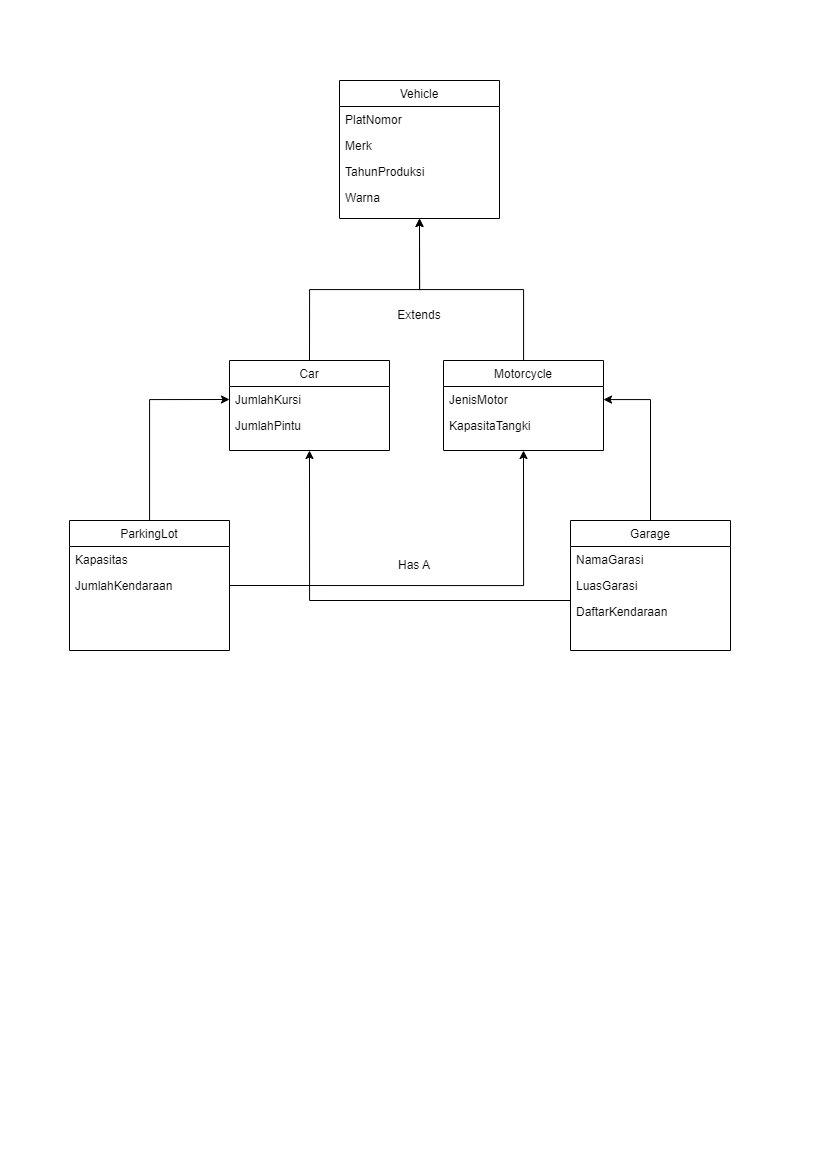

The diagram above was exported from draw.io. Its source (the exported page's mxGraphModel, read from the mxfile embedded in the PNG):
<mxGraphModel dx="1354" dy="668" grid="1" gridSize="10" guides="1" tooltips="1" connect="1" arrows="1" fold="1" page="1" pageScale="1" pageWidth="827" pageHeight="1169" math="0" shadow="0">
  <root>
    <mxCell id="WIyWlLk6GJQsqaUBKTNV-0" />
    <mxCell id="WIyWlLk6GJQsqaUBKTNV-1" parent="WIyWlLk6GJQsqaUBKTNV-0" />
    <mxCell id="zkfFHV4jXpPFQw0GAbJ--0" value="Vehicle" style="swimlane;fontStyle=0;align=center;verticalAlign=top;childLayout=stackLayout;horizontal=1;startSize=26;horizontalStack=0;resizeParent=1;resizeLast=0;collapsible=1;marginBottom=0;rounded=0;shadow=0;strokeWidth=1;" parent="WIyWlLk6GJQsqaUBKTNV-1" vertex="1">
      <mxGeometry x="339" y="80" width="160" height="138" as="geometry">
        <mxRectangle x="230" y="140" width="160" height="26" as="alternateBounds" />
      </mxGeometry>
    </mxCell>
    <mxCell id="zkfFHV4jXpPFQw0GAbJ--1" value="PlatNomor" style="text;align=left;verticalAlign=top;spacingLeft=4;spacingRight=4;overflow=hidden;rotatable=0;points=[[0,0.5],[1,0.5]];portConstraint=eastwest;" parent="zkfFHV4jXpPFQw0GAbJ--0" vertex="1">
      <mxGeometry y="26" width="160" height="26" as="geometry" />
    </mxCell>
    <mxCell id="zkfFHV4jXpPFQw0GAbJ--2" value="Merk" style="text;align=left;verticalAlign=top;spacingLeft=4;spacingRight=4;overflow=hidden;rotatable=0;points=[[0,0.5],[1,0.5]];portConstraint=eastwest;rounded=0;shadow=0;html=0;" parent="zkfFHV4jXpPFQw0GAbJ--0" vertex="1">
      <mxGeometry y="52" width="160" height="26" as="geometry" />
    </mxCell>
    <mxCell id="zkfFHV4jXpPFQw0GAbJ--3" value="TahunProduksi" style="text;align=left;verticalAlign=top;spacingLeft=4;spacingRight=4;overflow=hidden;rotatable=0;points=[[0,0.5],[1,0.5]];portConstraint=eastwest;rounded=0;shadow=0;html=0;" parent="zkfFHV4jXpPFQw0GAbJ--0" vertex="1">
      <mxGeometry y="78" width="160" height="26" as="geometry" />
    </mxCell>
    <mxCell id="zkfFHV4jXpPFQw0GAbJ--5" value="Warna" style="text;align=left;verticalAlign=top;spacingLeft=4;spacingRight=4;overflow=hidden;rotatable=0;points=[[0,0.5],[1,0.5]];portConstraint=eastwest;" parent="zkfFHV4jXpPFQw0GAbJ--0" vertex="1">
      <mxGeometry y="104" width="160" height="26" as="geometry" />
    </mxCell>
    <mxCell id="7PPtE8xCAcsXOWJvCU3f-7" style="edgeStyle=orthogonalEdgeStyle;rounded=0;orthogonalLoop=1;jettySize=auto;html=1;exitX=0.5;exitY=0;exitDx=0;exitDy=0;entryX=0.5;entryY=1;entryDx=0;entryDy=0;" parent="WIyWlLk6GJQsqaUBKTNV-1" source="zkfFHV4jXpPFQw0GAbJ--6" target="zkfFHV4jXpPFQw0GAbJ--0" edge="1">
      <mxGeometry relative="1" as="geometry" />
    </mxCell>
    <mxCell id="zkfFHV4jXpPFQw0GAbJ--6" value="Car" style="swimlane;fontStyle=0;align=center;verticalAlign=top;childLayout=stackLayout;horizontal=1;startSize=26;horizontalStack=0;resizeParent=1;resizeLast=0;collapsible=1;marginBottom=0;rounded=0;shadow=0;strokeWidth=1;" parent="WIyWlLk6GJQsqaUBKTNV-1" vertex="1">
      <mxGeometry x="229" y="360" width="160" height="90" as="geometry">
        <mxRectangle x="130" y="380" width="160" height="26" as="alternateBounds" />
      </mxGeometry>
    </mxCell>
    <mxCell id="zkfFHV4jXpPFQw0GAbJ--7" value="JumlahKursi" style="text;align=left;verticalAlign=top;spacingLeft=4;spacingRight=4;overflow=hidden;rotatable=0;points=[[0,0.5],[1,0.5]];portConstraint=eastwest;" parent="zkfFHV4jXpPFQw0GAbJ--6" vertex="1">
      <mxGeometry y="26" width="160" height="26" as="geometry" />
    </mxCell>
    <mxCell id="zkfFHV4jXpPFQw0GAbJ--8" value="JumlahPintu" style="text;align=left;verticalAlign=top;spacingLeft=4;spacingRight=4;overflow=hidden;rotatable=0;points=[[0,0.5],[1,0.5]];portConstraint=eastwest;rounded=0;shadow=0;html=0;" parent="zkfFHV4jXpPFQw0GAbJ--6" vertex="1">
      <mxGeometry y="52" width="160" height="26" as="geometry" />
    </mxCell>
    <mxCell id="yYXcNoU4uspDnpTxxeNE-1" style="edgeStyle=orthogonalEdgeStyle;rounded=0;orthogonalLoop=1;jettySize=auto;html=1;entryX=0;entryY=0.5;entryDx=0;entryDy=0;" parent="WIyWlLk6GJQsqaUBKTNV-1" source="7PPtE8xCAcsXOWJvCU3f-3" target="zkfFHV4jXpPFQw0GAbJ--7" edge="1">
      <mxGeometry relative="1" as="geometry" />
    </mxCell>
    <mxCell id="iVB5YuAi24EftNc4sXYN-2" style="edgeStyle=orthogonalEdgeStyle;rounded=0;orthogonalLoop=1;jettySize=auto;html=1;entryX=0.5;entryY=1;entryDx=0;entryDy=0;" edge="1" parent="WIyWlLk6GJQsqaUBKTNV-1" source="zkfFHV4jXpPFQw0GAbJ--17" target="zkfFHV4jXpPFQw0GAbJ--6">
      <mxGeometry relative="1" as="geometry">
        <Array as="points">
          <mxPoint x="309" y="600" />
        </Array>
      </mxGeometry>
    </mxCell>
    <mxCell id="zkfFHV4jXpPFQw0GAbJ--17" value="Garage" style="swimlane;fontStyle=0;align=center;verticalAlign=top;childLayout=stackLayout;horizontal=1;startSize=26;horizontalStack=0;resizeParent=1;resizeLast=0;collapsible=1;marginBottom=0;rounded=0;shadow=0;strokeWidth=1;" parent="WIyWlLk6GJQsqaUBKTNV-1" vertex="1">
      <mxGeometry x="570" y="520" width="160" height="130" as="geometry">
        <mxRectangle x="550" y="140" width="160" height="26" as="alternateBounds" />
      </mxGeometry>
    </mxCell>
    <mxCell id="zkfFHV4jXpPFQw0GAbJ--18" value="NamaGarasi" style="text;align=left;verticalAlign=top;spacingLeft=4;spacingRight=4;overflow=hidden;rotatable=0;points=[[0,0.5],[1,0.5]];portConstraint=eastwest;" parent="zkfFHV4jXpPFQw0GAbJ--17" vertex="1">
      <mxGeometry y="26" width="160" height="26" as="geometry" />
    </mxCell>
    <mxCell id="zkfFHV4jXpPFQw0GAbJ--19" value="LuasGarasi" style="text;align=left;verticalAlign=top;spacingLeft=4;spacingRight=4;overflow=hidden;rotatable=0;points=[[0,0.5],[1,0.5]];portConstraint=eastwest;rounded=0;shadow=0;html=0;" parent="zkfFHV4jXpPFQw0GAbJ--17" vertex="1">
      <mxGeometry y="52" width="160" height="26" as="geometry" />
    </mxCell>
    <mxCell id="zkfFHV4jXpPFQw0GAbJ--20" value="DaftarKendaraan" style="text;align=left;verticalAlign=top;spacingLeft=4;spacingRight=4;overflow=hidden;rotatable=0;points=[[0,0.5],[1,0.5]];portConstraint=eastwest;rounded=0;shadow=0;html=0;" parent="zkfFHV4jXpPFQw0GAbJ--17" vertex="1">
      <mxGeometry y="78" width="160" height="26" as="geometry" />
    </mxCell>
    <mxCell id="7PPtE8xCAcsXOWJvCU3f-8" style="edgeStyle=orthogonalEdgeStyle;rounded=0;orthogonalLoop=1;jettySize=auto;html=1;entryX=0.5;entryY=1;entryDx=0;entryDy=0;" parent="WIyWlLk6GJQsqaUBKTNV-1" source="7PPtE8xCAcsXOWJvCU3f-0" target="zkfFHV4jXpPFQw0GAbJ--0" edge="1">
      <mxGeometry relative="1" as="geometry" />
    </mxCell>
    <mxCell id="7PPtE8xCAcsXOWJvCU3f-0" value="Motorcycle" style="swimlane;fontStyle=0;align=center;verticalAlign=top;childLayout=stackLayout;horizontal=1;startSize=26;horizontalStack=0;resizeParent=1;resizeLast=0;collapsible=1;marginBottom=0;rounded=0;shadow=0;strokeWidth=1;" parent="WIyWlLk6GJQsqaUBKTNV-1" vertex="1">
      <mxGeometry x="443" y="360" width="160" height="90" as="geometry">
        <mxRectangle x="130" y="380" width="160" height="26" as="alternateBounds" />
      </mxGeometry>
    </mxCell>
    <mxCell id="7PPtE8xCAcsXOWJvCU3f-1" value="JenisMotor" style="text;align=left;verticalAlign=top;spacingLeft=4;spacingRight=4;overflow=hidden;rotatable=0;points=[[0,0.5],[1,0.5]];portConstraint=eastwest;" parent="7PPtE8xCAcsXOWJvCU3f-0" vertex="1">
      <mxGeometry y="26" width="160" height="26" as="geometry" />
    </mxCell>
    <mxCell id="7PPtE8xCAcsXOWJvCU3f-2" value="KapasitaTangki" style="text;align=left;verticalAlign=top;spacingLeft=4;spacingRight=4;overflow=hidden;rotatable=0;points=[[0,0.5],[1,0.5]];portConstraint=eastwest;rounded=0;shadow=0;html=0;" parent="7PPtE8xCAcsXOWJvCU3f-0" vertex="1">
      <mxGeometry y="52" width="160" height="26" as="geometry" />
    </mxCell>
    <mxCell id="7PPtE8xCAcsXOWJvCU3f-9" value="Extends" style="text;html=1;align=center;verticalAlign=middle;whiteSpace=wrap;rounded=0;" parent="WIyWlLk6GJQsqaUBKTNV-1" vertex="1">
      <mxGeometry x="389" y="300" width="60" height="30" as="geometry" />
    </mxCell>
    <mxCell id="7PPtE8xCAcsXOWJvCU3f-13" value="Has A" style="text;html=1;align=center;verticalAlign=middle;whiteSpace=wrap;rounded=0;" parent="WIyWlLk6GJQsqaUBKTNV-1" vertex="1">
      <mxGeometry x="384" y="550" width="60" height="30" as="geometry" />
    </mxCell>
    <mxCell id="yYXcNoU4uspDnpTxxeNE-2" style="edgeStyle=orthogonalEdgeStyle;rounded=0;orthogonalLoop=1;jettySize=auto;html=1;exitX=0.5;exitY=0;exitDx=0;exitDy=0;" parent="WIyWlLk6GJQsqaUBKTNV-1" source="zkfFHV4jXpPFQw0GAbJ--17" target="7PPtE8xCAcsXOWJvCU3f-1" edge="1">
      <mxGeometry relative="1" as="geometry" />
    </mxCell>
    <mxCell id="7PPtE8xCAcsXOWJvCU3f-3" value="ParkingLot" style="swimlane;fontStyle=0;align=center;verticalAlign=top;childLayout=stackLayout;horizontal=1;startSize=26;horizontalStack=0;resizeParent=1;resizeLast=0;collapsible=1;marginBottom=0;rounded=0;shadow=0;strokeWidth=1;" parent="WIyWlLk6GJQsqaUBKTNV-1" vertex="1">
      <mxGeometry x="69" y="520" width="160" height="130" as="geometry">
        <mxRectangle x="550" y="140" width="160" height="26" as="alternateBounds" />
      </mxGeometry>
    </mxCell>
    <mxCell id="7PPtE8xCAcsXOWJvCU3f-5" value="Kapasitas" style="text;align=left;verticalAlign=top;spacingLeft=4;spacingRight=4;overflow=hidden;rotatable=0;points=[[0,0.5],[1,0.5]];portConstraint=eastwest;rounded=0;shadow=0;html=0;" parent="7PPtE8xCAcsXOWJvCU3f-3" vertex="1">
      <mxGeometry y="26" width="160" height="26" as="geometry" />
    </mxCell>
    <mxCell id="7PPtE8xCAcsXOWJvCU3f-4" value="JumlahKendaraan" style="text;align=left;verticalAlign=top;spacingLeft=4;spacingRight=4;overflow=hidden;rotatable=0;points=[[0,0.5],[1,0.5]];portConstraint=eastwest;" parent="7PPtE8xCAcsXOWJvCU3f-3" vertex="1">
      <mxGeometry y="52" width="160" height="26" as="geometry" />
    </mxCell>
    <mxCell id="iVB5YuAi24EftNc4sXYN-1" style="edgeStyle=orthogonalEdgeStyle;rounded=0;orthogonalLoop=1;jettySize=auto;html=1;exitX=1;exitY=0.5;exitDx=0;exitDy=0;entryX=0.5;entryY=1;entryDx=0;entryDy=0;" edge="1" parent="WIyWlLk6GJQsqaUBKTNV-1" source="7PPtE8xCAcsXOWJvCU3f-4" target="7PPtE8xCAcsXOWJvCU3f-0">
      <mxGeometry relative="1" as="geometry" />
    </mxCell>
  </root>
</mxGraphModel>